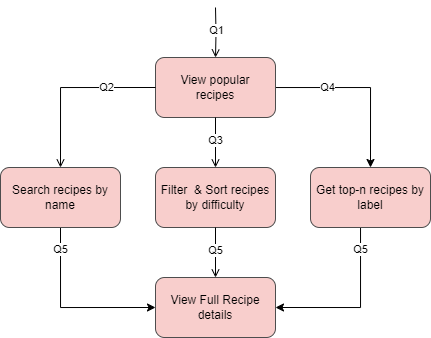

The diagram above was exported from draw.io. Its source (the exported page's mxGraphModel, read from the mxfile embedded in the PNG):
<mxGraphModel dx="599" dy="473" grid="1" gridSize="10" guides="1" tooltips="1" connect="1" arrows="1" fold="1" page="1" pageScale="1" pageWidth="850" pageHeight="1100" math="0" shadow="0">
  <root>
    <mxCell id="0" />
    <mxCell id="1" parent="0" />
    <mxCell id="2" style="edgeStyle=orthogonalEdgeStyle;rounded=0;orthogonalLoop=1;jettySize=auto;html=1;entryX=0.5;entryY=0;entryDx=0;entryDy=0;" edge="1" source="4" target="17" parent="1">
      <mxGeometry relative="1" as="geometry" />
    </mxCell>
    <mxCell id="3" value="Q4" style="edgeLabel;html=1;align=center;verticalAlign=middle;resizable=0;points=[];fillColor=none;" vertex="1" connectable="0" parent="2">
      <mxGeometry x="-0.1737" y="-1" relative="1" as="geometry">
        <mxPoint x="-21" y="-1" as="offset" />
      </mxGeometry>
    </mxCell>
    <mxCell id="4" value="View popular&lt;br&gt;recipes" style="rounded=1;whiteSpace=wrap;html=1;fillColor=#f8cecc;strokeColor=#4D4D4D;strokeWidth=1;" vertex="1" parent="1">
      <mxGeometry x="165" y="60" width="120" height="60" as="geometry" />
    </mxCell>
    <mxCell id="5" style="edgeStyle=orthogonalEdgeStyle;rounded=0;orthogonalLoop=1;jettySize=auto;html=1;endArrow=open;endFill=0;entryX=0.5;entryY=0;entryDx=0;entryDy=0;" edge="1" target="4" parent="1">
      <mxGeometry relative="1" as="geometry">
        <mxPoint x="165.95238095238096" y="89.75999999999999" as="targetPoint" />
        <mxPoint x="225" y="10" as="sourcePoint" />
      </mxGeometry>
    </mxCell>
    <mxCell id="6" value="Q1" style="edgeLabel;html=1;align=center;verticalAlign=middle;resizable=0;points=[];fillColor=none;" vertex="1" connectable="0" parent="5">
      <mxGeometry x="-0.118" relative="1" as="geometry">
        <mxPoint as="offset" />
      </mxGeometry>
    </mxCell>
    <mxCell id="7" value="Filter&amp;nbsp; &amp;amp; Sort recipes by difficulty" style="rounded=1;whiteSpace=wrap;html=1;fillColor=#f8cecc;strokeColor=#4D4D4D;strokeWidth=1;" vertex="1" parent="1">
      <mxGeometry x="165" y="170" width="120" height="60" as="geometry" />
    </mxCell>
    <mxCell id="8" style="edgeStyle=orthogonalEdgeStyle;rounded=0;orthogonalLoop=1;jettySize=auto;html=1;endArrow=open;endFill=0;entryX=0.5;entryY=0;entryDx=0;entryDy=0;exitX=0.5;exitY=1;exitDx=0;exitDy=0;" edge="1" source="4" target="7" parent="1">
      <mxGeometry relative="1" as="geometry">
        <mxPoint x="165.95238095238096" y="199.76" as="targetPoint" />
        <mxPoint x="225" y="120" as="sourcePoint" />
      </mxGeometry>
    </mxCell>
    <mxCell id="9" value="Q3" style="edgeLabel;html=1;align=center;verticalAlign=middle;resizable=0;points=[];fillColor=none;" vertex="1" connectable="0" parent="8">
      <mxGeometry x="-0.118" relative="1" as="geometry">
        <mxPoint as="offset" />
      </mxGeometry>
    </mxCell>
    <mxCell id="10" style="edgeStyle=orthogonalEdgeStyle;rounded=0;orthogonalLoop=1;jettySize=auto;html=1;exitX=0.5;exitY=1;exitDx=0;exitDy=0;entryX=0;entryY=0.5;entryDx=0;entryDy=0;" edge="1" source="12" target="18" parent="1">
      <mxGeometry relative="1" as="geometry" />
    </mxCell>
    <mxCell id="11" value="Q5" style="edgeLabel;html=1;align=center;verticalAlign=middle;resizable=0;points=[];fillColor=none;" vertex="1" connectable="0" parent="10">
      <mxGeometry x="-0.7715" relative="1" as="geometry">
        <mxPoint y="2" as="offset" />
      </mxGeometry>
    </mxCell>
    <mxCell id="12" value="Search recipes by name" style="rounded=1;whiteSpace=wrap;html=1;fillColor=#f8cecc;strokeColor=#4D4D4D;strokeWidth=1;" vertex="1" parent="1">
      <mxGeometry x="10" y="170" width="120" height="60" as="geometry" />
    </mxCell>
    <mxCell id="13" style="edgeStyle=orthogonalEdgeStyle;rounded=0;orthogonalLoop=1;jettySize=auto;html=1;endArrow=open;endFill=0;entryX=0.5;entryY=0;entryDx=0;entryDy=0;exitX=0;exitY=0.5;exitDx=0;exitDy=0;" edge="1" source="4" target="12" parent="1">
      <mxGeometry relative="1" as="geometry">
        <mxPoint x="20.952380952380963" y="199.76" as="targetPoint" />
        <mxPoint x="80" y="120" as="sourcePoint" />
      </mxGeometry>
    </mxCell>
    <mxCell id="14" value="Q2" style="edgeLabel;html=1;align=center;verticalAlign=middle;resizable=0;points=[];fillColor=none;" vertex="1" connectable="0" parent="13">
      <mxGeometry x="-0.118" relative="1" as="geometry">
        <mxPoint x="28" as="offset" />
      </mxGeometry>
    </mxCell>
    <mxCell id="15" style="edgeStyle=orthogonalEdgeStyle;rounded=0;orthogonalLoop=1;jettySize=auto;html=1;entryX=1;entryY=0.5;entryDx=0;entryDy=0;" edge="1" source="17" target="18" parent="1">
      <mxGeometry relative="1" as="geometry">
        <Array as="points">
          <mxPoint x="370" y="310" />
        </Array>
      </mxGeometry>
    </mxCell>
    <mxCell id="16" value="Q5" style="edgeLabel;html=1;align=center;verticalAlign=middle;resizable=0;points=[];fillColor=none;" vertex="1" connectable="0" parent="15">
      <mxGeometry x="-0.298" relative="1" as="geometry">
        <mxPoint y="-36" as="offset" />
      </mxGeometry>
    </mxCell>
    <mxCell id="17" value="Get top-n recipes by label" style="rounded=1;whiteSpace=wrap;html=1;fillColor=#f8cecc;strokeColor=#4D4D4D;strokeWidth=1;" vertex="1" parent="1">
      <mxGeometry x="320" y="170" width="120" height="60" as="geometry" />
    </mxCell>
    <mxCell id="18" value="View Full Recipe details" style="rounded=1;whiteSpace=wrap;html=1;fillColor=#f8cecc;strokeColor=#4D4D4D;strokeWidth=1;" vertex="1" parent="1">
      <mxGeometry x="165" y="280" width="120" height="60" as="geometry" />
    </mxCell>
    <mxCell id="19" style="edgeStyle=orthogonalEdgeStyle;rounded=0;orthogonalLoop=1;jettySize=auto;html=1;endArrow=open;endFill=0;entryX=0.5;entryY=0;entryDx=0;entryDy=0;exitX=0.5;exitY=1;exitDx=0;exitDy=0;" edge="1" source="7" target="18" parent="1">
      <mxGeometry relative="1" as="geometry">
        <mxPoint x="235" y="180" as="targetPoint" />
        <mxPoint x="235" y="130" as="sourcePoint" />
      </mxGeometry>
    </mxCell>
    <mxCell id="20" value="Q5" style="edgeLabel;html=1;align=center;verticalAlign=middle;resizable=0;points=[];fillColor=none;" vertex="1" connectable="0" parent="19">
      <mxGeometry x="-0.118" relative="1" as="geometry">
        <mxPoint as="offset" />
      </mxGeometry>
    </mxCell>
  </root>
</mxGraphModel>